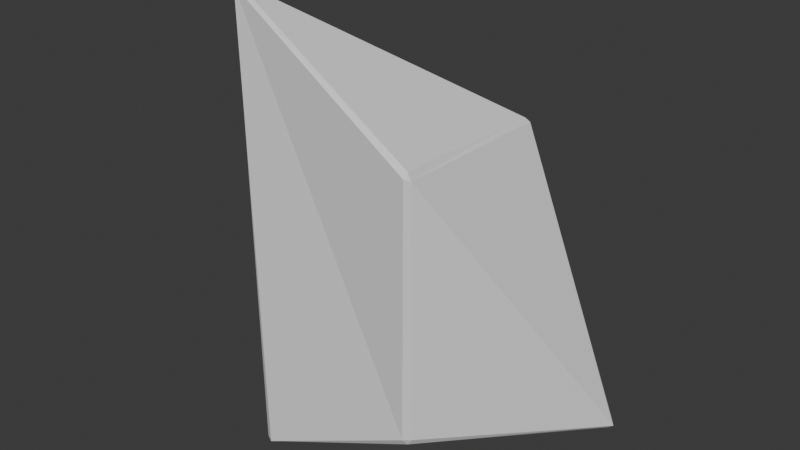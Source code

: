# Source: ore.blend  (saved by Blender 4.5.92; exported with 4.5.12 LTS)
import bpy
from mathutils import Matrix  # noqa: F401  (used for matrix-valued properties, if any)

bpy.ops.wm.read_factory_settings(use_empty=True)
scene = bpy.context.scene
scene.name = 'Scene'

# ---- collections
col_collection = bpy.data.collections.new('Collection'); scene.collection.children.link(col_collection)

# ---- materials (node trees are filled in below, after node groups)
mat_material = bpy.data.materials.new('Material')
mat_material.alpha_threshold = 0.0
mat_material.roughness = 0.5
mat_material.line_color = (0.0, 0.0, 0.0, 1.0)

# ---- material node trees
mat_material.use_nodes = True; mat_material.node_tree.nodes.clear()
_N = mat_material.node_tree.nodes; _L = mat_material.node_tree.links
n0 = _N.new('ShaderNodeOutputMaterial'); n0.name = 'Material Output'; n0.location = (200, 100)
n1 = _N.new('ShaderNodeBsdfPrincipled'); n1.name = 'Principled BSDF'; n1.location = (-200, 100)
n1.inputs[3].default_value = 1.45
_L.new(n1.outputs[0], n0.inputs[0])
n0.is_active_output = True

# ---- world
world_world = bpy.data.worlds.new('World'); scene.world = world_world
world_world.use_nodes = True; world_world.node_tree.nodes.clear()
_N = world_world.node_tree.nodes; _L = world_world.node_tree.links
n0 = _N.new('ShaderNodeOutputWorld'); n0.name = 'World Output'; n0.location = (200, 100)
n1 = _N.new('ShaderNodeBackground'); n1.name = 'Background'; n1.location = (-200, 100)
n1.inputs[0].default_value = (0.05088, 0.05088, 0.05088, 1.0)
_L.new(n1.outputs[0], n0.inputs[0])
n0.is_active_output = True
world_world.color = (0.05088, 0.05088, 0.05088)
world_world.sun_shadow_jitter_overblur = 0.0

# ---- meshes
me_cube = bpy.data.meshes.new('Cube')
me_cube.from_pydata([(0.9711, 1.008, 1.93), (0.9504, 0.9536, 1.98), (1.02, 0.9465, 1.95), (2.253, 0.9425, -1.306), (2.271, 0.9976, -1.258), (2.304, 0.9534, -1.266), (1.0, -0.9465, 1.946), (0.9546, -0.9442, 2.028), (0.9465, -0.9974, 1.97), (1.03, -0.9557, -0.9532), (0.9469, -1.007, -0.9646), (0.9771, -0.955, -1.034), (-0.916, 1.271, 1.171), (-0.9858, 1.251, 1.203), (-0.9019, 1.257, 1.267), (-2.179, 0.7966, -0.5296), (-2.145, 0.8406, -0.5112), (-2.143, 0.7807, -0.5873), (-1.322, -0.84, 3.333), (-1.274, -0.8924, 3.354), (-1.279, -0.846, 3.382), (-0.8126, -1.196, -1.743), (-0.7889, -1.233, -1.711), (-0.8729, -1.192, -1.697)], [], [(0, 1, 2), (3, 4, 5), (6, 7, 8), (9, 10, 11), (12, 13, 14), (15, 16, 17), (18, 19, 20), (21, 22, 23), (17, 21, 23, 15), (3, 17, 16, 4), (2, 5, 4, 0), (22, 19, 18, 23), (8, 10, 9, 6), (12, 16, 15, 13), (7, 20, 19, 8), (1, 7, 6, 2), (21, 11, 10, 22), (20, 14, 13, 18), (14, 1, 0, 12), (11, 3, 5, 9), (16, 12, 0, 4), (5, 2, 6, 9), (1, 14, 20, 7), (17, 3, 11, 21), (10, 8, 19, 22), (23, 18, 13, 15)])
_uv = me_cube.uv_layers.new(name='UVMap')
_uv.uv.foreach_set('vector', [0.6207, 0.4945, 0.6306, 0.5054, 0.6211, 0.5065, 0.3711, 0.5068, 0.3791, 0.4966, 0.379, 0.5059, 0.6207, 0.7435, 0.6301, 0.7443, 0.6207, 0.756, 0.3793, 0.7443, 0.3789, 0.7568, 0.37, 0.7444, 0.6185, 0.2558, 0.6207, 0.2454, 0.625, 0.25, 0.125, 0.5038, 0.1296, 0.5, 0.1287, 0.5058, 0.6214, 0.005717, 0.6199, 0.0, 0.625, 0.006867, 0.1304, 0.7447, 0.1341, 0.75, 0.125, 0.7412, 0.1287, 0.5058, 0.1304, 0.7447, 0.125, 0.7412, 0.125, 0.5038, 0.3711, 0.5068, 0.1287, 0.5058, 0.1296, 0.5, 0.3791, 0.4966, 0.6211, 0.5065, 0.379, 0.5059, 0.3791, 0.4966, 0.6207, 0.4945, 0.3785, 0.0, 0.6199, 0.0, 0.6214, 0.005717, 0.3783, 0.005688, 0.6207, 0.756, 0.3789, 0.7568, 0.3793, 0.7443, 0.6207, 0.7435, 0.6185, 0.2558, 0.3814, 0.2536, 0.3794, 0.2451, 0.6207, 0.2454, 0.6301, 0.7443, 0.625, 0.9921, 0.6217, 0.9938, 0.6207, 0.756, 0.6306, 0.5054, 0.6301, 0.7443, 0.6207, 0.7435, 0.6211, 0.5065, 0.1304, 0.7447, 0.37, 0.7444, 0.3789, 0.7568, 0.1341, 0.75, 0.625, 0.006867, 0.625, 0.25, 0.6207, 0.2454, 0.6214, 0.005717, 0.625, 0.25, 0.6306, 0.5054, 0.6207, 0.4945, 0.6185, 0.2558, 0.37, 0.7444, 0.3711, 0.5068, 0.379, 0.5059, 0.3793, 0.7443, 0.3814, 0.2536, 0.6185, 0.2558, 0.6207, 0.4945, 0.3791, 0.4966, 0.379, 0.5059, 0.6211, 0.5065, 0.6207, 0.7435, 0.3793, 0.7443, 0.6306, 0.5054, 0.8687, 0.5048, 0.8694, 0.745, 0.6301, 0.7443, 0.1287, 0.5058, 0.3711, 0.5068, 0.37, 0.7444, 0.1304, 0.7447, 0.3789, 0.7568, 0.6207, 0.756, 0.6217, 0.9938, 0.3779, 0.9931, 0.3783, 0.005688, 0.6214, 0.005717, 0.6207, 0.2454, 0.3794, 0.2451])
me_cube.materials.append(mat_material)
me_cube.use_mirror_vertex_groups = False
me_cube.update()

# ---- objects
ob_cube = bpy.data.objects.new('Cube', me_cube)

# ---- transforms, parenting, visibility, modifiers, constraints
ob_cube.location = (0.0, 0.0, 0.0)
ob_cube.scale = (0.116, 0.116, 0.116)
ob_cube.lock_rotations_4d = False
ob_cube.empty_display_type = 'ARROWS'
ob_cube.lineart.crease_threshold = 0.0

# ---- collection membership
col_collection.objects.link(ob_cube)

# ---- scene / render settings (as saved in the file)
scene.frame_start = 1; scene.frame_end = 250; scene.frame_set(1)
scene.render.engine = 'BLENDER_EEVEE_NEXT'
bpy.context.view_layer.update()

# ---- added for rendering (the .blend has no active camera and no usable light): camera, sun
cam_auto = bpy.data.cameras.new('AutoCamera')
cam_auto.lens = 50.0
cam_auto.sensor_width = 36.0
cam_auto.clip_end = 1000.0
ob_auto_camera = bpy.data.objects.new('AutoCamera', cam_auto)
scene.collection.objects.link(ob_auto_camera)
ob_auto_camera.location = (0.785514, -0.931703, 0.717628)
ob_auto_camera.rotation_euler = (1.09748, -7.21219e-08, 0.694738)
scene.camera = ob_auto_camera
light_auto_sun = bpy.data.lights.new('AutoSun', 'SUN')
light_auto_sun.energy = 3.0
light_auto_sun.angle = 0.0523599
ob_auto_sun = bpy.data.objects.new('AutoSun', light_auto_sun)
scene.collection.objects.link(ob_auto_sun)
ob_auto_sun.rotation_euler = (0.872665, 0.174533, 0.523599)
bpy.context.view_layer.update()
